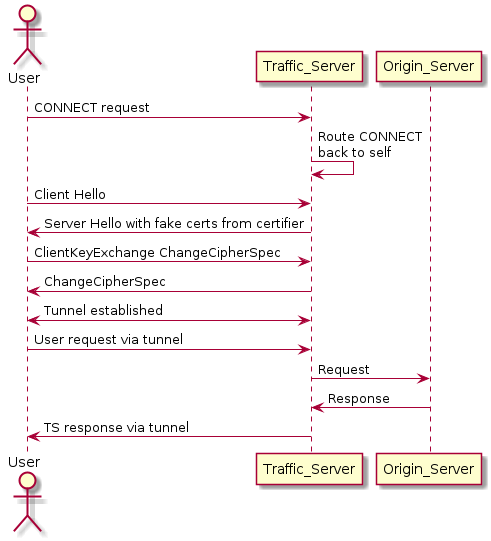

The diagram above was rendered by PlantUML. Its source (embedded in the PNG):
@startuml
actor User
participant Traffic_Server
participant Origin_Server
User -> Traffic_Server: CONNECT request
Traffic_Server -> Traffic_Server: Route CONNECT\nback to self
User -> Traffic_Server: Client Hello
Traffic_Server -> User: Server Hello with fake certs from certifier
User -> Traffic_Server: ClientKeyExchange ChangeCipherSpec
Traffic_Server -> User: ChangeCipherSpec
User <-> Traffic_Server: Tunnel established
User -> Traffic_Server: User request via tunnel
Traffic_Server -> Origin_Server: Request
Origin_Server -> Traffic_Server: Response
Traffic_Server -> User: TS response via tunnel

@enduml